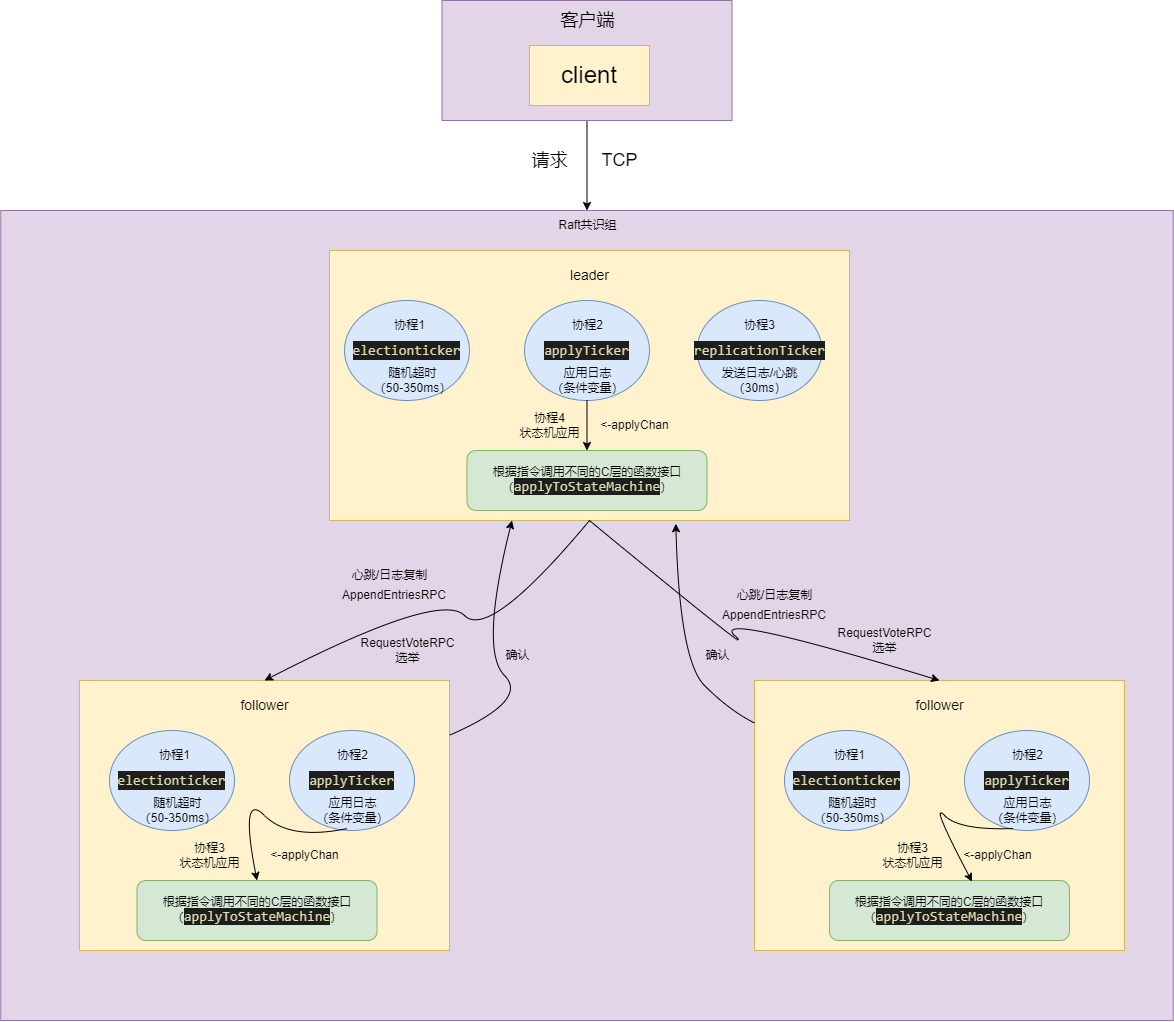

The diagram above was exported from draw.io. Its source (the exported page's mxGraphModel, read from the mxfile embedded in the PNG):
<mxGraphModel dx="1816" dy="1746" grid="1" gridSize="10" guides="1" tooltips="1" connect="1" arrows="1" fold="1" page="1" pageScale="1" pageWidth="827" pageHeight="1169" math="0" shadow="0">
  <root>
    <mxCell id="0" />
    <mxCell id="1" parent="0" />
    <mxCell id="fsR7L-tYX5aBJHDsNQYo-1" value="" style="rounded=0;whiteSpace=wrap;html=1;fillColor=#e1d5e7;strokeColor=#9673a6;" vertex="1" parent="1">
      <mxGeometry x="-108.75" y="-20" width="1172.5" height="810" as="geometry" />
    </mxCell>
    <mxCell id="fsR7L-tYX5aBJHDsNQYo-2" value="" style="rounded=0;whiteSpace=wrap;html=1;fillColor=#fff2cc;strokeColor=#d6b656;" vertex="1" parent="1">
      <mxGeometry x="220" y="20" width="520" height="270" as="geometry" />
    </mxCell>
    <mxCell id="fsR7L-tYX5aBJHDsNQYo-4" value="&lt;font style=&quot;font-size: 14px;&quot;&gt;leader&lt;/font&gt;" style="text;html=1;align=center;verticalAlign=middle;resizable=0;points=[];autosize=1;strokeColor=none;fillColor=none;" vertex="1" parent="1">
      <mxGeometry x="450" y="30" width="60" height="30" as="geometry" />
    </mxCell>
    <mxCell id="fsR7L-tYX5aBJHDsNQYo-5" value="&lt;div style=&quot;color: rgb(212, 212, 212); background-color: rgb(30, 30, 30); font-family: Consolas, &amp;quot;Courier New&amp;quot;, monospace; font-size: 14px; line-height: 19px; white-space: pre;&quot;&gt;&lt;span style=&quot;color: #dcdcaa;&quot;&gt;electionticker&lt;/span&gt;&lt;/div&gt;" style="ellipse;whiteSpace=wrap;html=1;fillColor=#dae8fc;strokeColor=#6c8ebf;" vertex="1" parent="1">
      <mxGeometry x="235" y="70" width="125" height="100" as="geometry" />
    </mxCell>
    <mxCell id="fsR7L-tYX5aBJHDsNQYo-6" value="&lt;div style=&quot;color: rgb(212, 212, 212); background-color: rgb(30, 30, 30); font-family: Consolas, &amp;quot;Courier New&amp;quot;, monospace; font-size: 14px; line-height: 19px; white-space: pre;&quot;&gt;&lt;div style=&quot;line-height: 19px;&quot;&gt;&lt;span style=&quot;color: #dcdcaa;&quot;&gt;applyTicker&lt;/span&gt;&lt;/div&gt;&lt;/div&gt;" style="ellipse;whiteSpace=wrap;html=1;fillColor=#dae8fc;strokeColor=#6c8ebf;" vertex="1" parent="1">
      <mxGeometry x="415" y="70" width="125" height="100" as="geometry" />
    </mxCell>
    <mxCell id="fsR7L-tYX5aBJHDsNQYo-7" value="随机超时&lt;br&gt;（50-350ms）" style="text;html=1;align=center;verticalAlign=middle;resizable=0;points=[];autosize=1;strokeColor=none;fillColor=none;" vertex="1" parent="1">
      <mxGeometry x="252.5" y="130" width="100" height="40" as="geometry" />
    </mxCell>
    <mxCell id="fsR7L-tYX5aBJHDsNQYo-8" value="协程1" style="text;html=1;align=center;verticalAlign=middle;resizable=0;points=[];autosize=1;strokeColor=none;fillColor=none;" vertex="1" parent="1">
      <mxGeometry x="275" y="80" width="50" height="30" as="geometry" />
    </mxCell>
    <mxCell id="fsR7L-tYX5aBJHDsNQYo-9" value="协程2" style="text;html=1;align=center;verticalAlign=middle;resizable=0;points=[];autosize=1;strokeColor=none;fillColor=none;" vertex="1" parent="1">
      <mxGeometry x="452.5" y="80" width="50" height="30" as="geometry" />
    </mxCell>
    <mxCell id="fsR7L-tYX5aBJHDsNQYo-52" style="edgeStyle=orthogonalEdgeStyle;rounded=0;orthogonalLoop=1;jettySize=auto;html=1;" edge="1" parent="1" source="fsR7L-tYX5aBJHDsNQYo-10" target="fsR7L-tYX5aBJHDsNQYo-51">
      <mxGeometry relative="1" as="geometry" />
    </mxCell>
    <mxCell id="fsR7L-tYX5aBJHDsNQYo-10" value="应用日志&lt;br&gt;（条件变量）" style="text;html=1;align=center;verticalAlign=middle;resizable=0;points=[];autosize=1;strokeColor=none;fillColor=none;" vertex="1" parent="1">
      <mxGeometry x="427.5" y="130" width="100" height="40" as="geometry" />
    </mxCell>
    <mxCell id="fsR7L-tYX5aBJHDsNQYo-12" value="" style="rounded=0;whiteSpace=wrap;html=1;fillColor=#fff2cc;strokeColor=#d6b656;" vertex="1" parent="1">
      <mxGeometry x="-30" y="450" width="370" height="270" as="geometry" />
    </mxCell>
    <mxCell id="fsR7L-tYX5aBJHDsNQYo-14" value="&lt;font style=&quot;font-size: 14px;&quot;&gt;follower&lt;/font&gt;" style="text;html=1;align=center;verticalAlign=middle;resizable=0;points=[];autosize=1;strokeColor=none;fillColor=none;" vertex="1" parent="1">
      <mxGeometry x="120" y="460" width="70" height="30" as="geometry" />
    </mxCell>
    <mxCell id="fsR7L-tYX5aBJHDsNQYo-15" value="&lt;div style=&quot;color: rgb(212, 212, 212); background-color: rgb(30, 30, 30); font-family: Consolas, &amp;quot;Courier New&amp;quot;, monospace; font-size: 14px; line-height: 19px; white-space: pre;&quot;&gt;&lt;span style=&quot;color: #dcdcaa;&quot;&gt;electionticker&lt;/span&gt;&lt;/div&gt;" style="ellipse;whiteSpace=wrap;html=1;fillColor=#dae8fc;strokeColor=#6c8ebf;" vertex="1" parent="1">
      <mxGeometry y="500" width="125" height="100" as="geometry" />
    </mxCell>
    <mxCell id="fsR7L-tYX5aBJHDsNQYo-16" value="&lt;div style=&quot;color: rgb(212, 212, 212); background-color: rgb(30, 30, 30); font-family: Consolas, &amp;quot;Courier New&amp;quot;, monospace; font-size: 14px; line-height: 19px; white-space: pre;&quot;&gt;&lt;div style=&quot;line-height: 19px;&quot;&gt;&lt;span style=&quot;color: #dcdcaa;&quot;&gt;applyTicker&lt;/span&gt;&lt;/div&gt;&lt;/div&gt;" style="ellipse;whiteSpace=wrap;html=1;fillColor=#dae8fc;strokeColor=#6c8ebf;" vertex="1" parent="1">
      <mxGeometry x="180" y="500" width="125" height="100" as="geometry" />
    </mxCell>
    <mxCell id="fsR7L-tYX5aBJHDsNQYo-17" value="随机超时&lt;br&gt;（50-350ms）" style="text;html=1;align=center;verticalAlign=middle;resizable=0;points=[];autosize=1;strokeColor=none;fillColor=none;" vertex="1" parent="1">
      <mxGeometry x="17.5" y="560" width="100" height="40" as="geometry" />
    </mxCell>
    <mxCell id="fsR7L-tYX5aBJHDsNQYo-18" value="协程1" style="text;html=1;align=center;verticalAlign=middle;resizable=0;points=[];autosize=1;strokeColor=none;fillColor=none;" vertex="1" parent="1">
      <mxGeometry x="40" y="510" width="50" height="30" as="geometry" />
    </mxCell>
    <mxCell id="fsR7L-tYX5aBJHDsNQYo-19" value="协程2" style="text;html=1;align=center;verticalAlign=middle;resizable=0;points=[];autosize=1;strokeColor=none;fillColor=none;" vertex="1" parent="1">
      <mxGeometry x="217.5" y="510" width="50" height="30" as="geometry" />
    </mxCell>
    <mxCell id="fsR7L-tYX5aBJHDsNQYo-20" value="应用日志&lt;br&gt;（条件变量）" style="text;html=1;align=center;verticalAlign=middle;resizable=0;points=[];autosize=1;strokeColor=none;fillColor=none;" vertex="1" parent="1">
      <mxGeometry x="192.5" y="560" width="100" height="40" as="geometry" />
    </mxCell>
    <mxCell id="fsR7L-tYX5aBJHDsNQYo-21" value="" style="rounded=0;whiteSpace=wrap;html=1;fillColor=#fff2cc;strokeColor=#d6b656;" vertex="1" parent="1">
      <mxGeometry x="645" y="450" width="370" height="270" as="geometry" />
    </mxCell>
    <mxCell id="fsR7L-tYX5aBJHDsNQYo-23" value="&lt;span style=&quot;font-size: 14px;&quot;&gt;follower&lt;/span&gt;" style="text;html=1;align=center;verticalAlign=middle;resizable=0;points=[];autosize=1;strokeColor=none;fillColor=none;" vertex="1" parent="1">
      <mxGeometry x="795" y="460" width="70" height="30" as="geometry" />
    </mxCell>
    <mxCell id="fsR7L-tYX5aBJHDsNQYo-24" value="&lt;div style=&quot;color: rgb(212, 212, 212); background-color: rgb(30, 30, 30); font-family: Consolas, &amp;quot;Courier New&amp;quot;, monospace; font-size: 14px; line-height: 19px; white-space: pre;&quot;&gt;&lt;span style=&quot;color: #dcdcaa;&quot;&gt;electionticker&lt;/span&gt;&lt;/div&gt;" style="ellipse;whiteSpace=wrap;html=1;fillColor=#dae8fc;strokeColor=#6c8ebf;" vertex="1" parent="1">
      <mxGeometry x="675" y="500" width="125" height="100" as="geometry" />
    </mxCell>
    <mxCell id="fsR7L-tYX5aBJHDsNQYo-25" value="&lt;div style=&quot;color: rgb(212, 212, 212); background-color: rgb(30, 30, 30); font-family: Consolas, &amp;quot;Courier New&amp;quot;, monospace; font-size: 14px; line-height: 19px; white-space: pre;&quot;&gt;&lt;div style=&quot;line-height: 19px;&quot;&gt;&lt;span style=&quot;color: #dcdcaa;&quot;&gt;applyTicker&lt;/span&gt;&lt;/div&gt;&lt;/div&gt;" style="ellipse;whiteSpace=wrap;html=1;fillColor=#dae8fc;strokeColor=#6c8ebf;" vertex="1" parent="1">
      <mxGeometry x="855" y="500" width="125" height="100" as="geometry" />
    </mxCell>
    <mxCell id="fsR7L-tYX5aBJHDsNQYo-26" value="随机超时&lt;br&gt;（50-350ms）" style="text;html=1;align=center;verticalAlign=middle;resizable=0;points=[];autosize=1;strokeColor=none;fillColor=none;" vertex="1" parent="1">
      <mxGeometry x="692.5" y="560" width="100" height="40" as="geometry" />
    </mxCell>
    <mxCell id="fsR7L-tYX5aBJHDsNQYo-27" value="协程1" style="text;html=1;align=center;verticalAlign=middle;resizable=0;points=[];autosize=1;strokeColor=none;fillColor=none;" vertex="1" parent="1">
      <mxGeometry x="715" y="510" width="50" height="30" as="geometry" />
    </mxCell>
    <mxCell id="fsR7L-tYX5aBJHDsNQYo-28" value="协程2" style="text;html=1;align=center;verticalAlign=middle;resizable=0;points=[];autosize=1;strokeColor=none;fillColor=none;" vertex="1" parent="1">
      <mxGeometry x="892.5" y="510" width="50" height="30" as="geometry" />
    </mxCell>
    <mxCell id="fsR7L-tYX5aBJHDsNQYo-29" value="应用日志&lt;br&gt;（条件变量）" style="text;html=1;align=center;verticalAlign=middle;resizable=0;points=[];autosize=1;strokeColor=none;fillColor=none;" vertex="1" parent="1">
      <mxGeometry x="867.5" y="560" width="100" height="40" as="geometry" />
    </mxCell>
    <mxCell id="fsR7L-tYX5aBJHDsNQYo-31" value="" style="curved=1;endArrow=classic;html=1;rounded=0;exitX=0.5;exitY=1;exitDx=0;exitDy=0;entryX=0.5;entryY=0;entryDx=0;entryDy=0;" edge="1" parent="1" source="fsR7L-tYX5aBJHDsNQYo-2" target="fsR7L-tYX5aBJHDsNQYo-12">
      <mxGeometry width="50" height="50" relative="1" as="geometry">
        <mxPoint x="330" y="410" as="sourcePoint" />
        <mxPoint x="380" y="360" as="targetPoint" />
        <Array as="points">
          <mxPoint x="380" y="410" />
          <mxPoint x="330" y="360" />
        </Array>
      </mxGeometry>
    </mxCell>
    <mxCell id="fsR7L-tYX5aBJHDsNQYo-32" value="" style="curved=1;endArrow=classic;html=1;rounded=0;exitX=0.5;exitY=1;exitDx=0;exitDy=0;entryX=0.5;entryY=0;entryDx=0;entryDy=0;" edge="1" parent="1" source="fsR7L-tYX5aBJHDsNQYo-2" target="fsR7L-tYX5aBJHDsNQYo-21">
      <mxGeometry width="50" height="50" relative="1" as="geometry">
        <mxPoint x="600" y="430" as="sourcePoint" />
        <mxPoint x="650" y="380" as="targetPoint" />
        <Array as="points">
          <mxPoint x="650" y="430" />
          <mxPoint x="600" y="380" />
        </Array>
      </mxGeometry>
    </mxCell>
    <mxCell id="fsR7L-tYX5aBJHDsNQYo-33" value="AppendEntriesRPC" style="text;html=1;align=center;verticalAlign=middle;whiteSpace=wrap;rounded=0;" vertex="1" parent="1">
      <mxGeometry x="250" y="350" width="70" height="30" as="geometry" />
    </mxCell>
    <mxCell id="fsR7L-tYX5aBJHDsNQYo-34" value="" style="curved=1;endArrow=classic;html=1;rounded=0;entryX=0.351;entryY=1;entryDx=0;entryDy=0;entryPerimeter=0;" edge="1" parent="1" source="fsR7L-tYX5aBJHDsNQYo-12" target="fsR7L-tYX5aBJHDsNQYo-2">
      <mxGeometry width="50" height="50" relative="1" as="geometry">
        <mxPoint x="370" y="470" as="sourcePoint" />
        <mxPoint x="420" y="420" as="targetPoint" />
        <Array as="points">
          <mxPoint x="420" y="470" />
          <mxPoint x="370" y="420" />
        </Array>
      </mxGeometry>
    </mxCell>
    <mxCell id="fsR7L-tYX5aBJHDsNQYo-35" value="" style="curved=1;endArrow=classic;html=1;rounded=0;entryX=0.666;entryY=1.012;entryDx=0;entryDy=0;entryPerimeter=0;" edge="1" parent="1" source="fsR7L-tYX5aBJHDsNQYo-21" target="fsR7L-tYX5aBJHDsNQYo-2">
      <mxGeometry width="50" height="50" relative="1" as="geometry">
        <mxPoint x="570" y="480" as="sourcePoint" />
        <mxPoint x="620" y="430" as="targetPoint" />
        <Array as="points">
          <mxPoint x="620" y="480" />
          <mxPoint x="570" y="430" />
        </Array>
      </mxGeometry>
    </mxCell>
    <mxCell id="fsR7L-tYX5aBJHDsNQYo-36" value="AppendEntriesRPC" style="text;html=1;align=center;verticalAlign=middle;whiteSpace=wrap;rounded=0;" vertex="1" parent="1">
      <mxGeometry x="630" y="370" width="70" height="30" as="geometry" />
    </mxCell>
    <mxCell id="fsR7L-tYX5aBJHDsNQYo-38" value="确认" style="text;html=1;align=center;verticalAlign=middle;resizable=0;points=[];autosize=1;strokeColor=none;fillColor=none;" vertex="1" parent="1">
      <mxGeometry x="382.5" y="410" width="50" height="30" as="geometry" />
    </mxCell>
    <mxCell id="fsR7L-tYX5aBJHDsNQYo-39" value="确认" style="text;html=1;align=center;verticalAlign=middle;resizable=0;points=[];autosize=1;strokeColor=none;fillColor=none;" vertex="1" parent="1">
      <mxGeometry x="582.5" y="410" width="50" height="30" as="geometry" />
    </mxCell>
    <mxCell id="fsR7L-tYX5aBJHDsNQYo-40" value="心跳/日志复制" style="text;html=1;align=center;verticalAlign=middle;resizable=0;points=[];autosize=1;strokeColor=none;fillColor=none;" vertex="1" parent="1">
      <mxGeometry x="230" y="330" width="100" height="30" as="geometry" />
    </mxCell>
    <mxCell id="fsR7L-tYX5aBJHDsNQYo-41" value="心跳/日志复制" style="text;html=1;align=center;verticalAlign=middle;resizable=0;points=[];autosize=1;strokeColor=none;fillColor=none;" vertex="1" parent="1">
      <mxGeometry x="615" y="350" width="100" height="30" as="geometry" />
    </mxCell>
    <mxCell id="fsR7L-tYX5aBJHDsNQYo-42" value="RequestVoteRPC&lt;br&gt;选举" style="text;html=1;align=center;verticalAlign=middle;resizable=0;points=[];autosize=1;strokeColor=none;fillColor=none;" vertex="1" parent="1">
      <mxGeometry x="237.5" y="400" width="120" height="40" as="geometry" />
    </mxCell>
    <mxCell id="fsR7L-tYX5aBJHDsNQYo-43" value="RequestVoteRPC&lt;br&gt;选举" style="text;html=1;align=center;verticalAlign=middle;resizable=0;points=[];autosize=1;strokeColor=none;fillColor=none;" vertex="1" parent="1">
      <mxGeometry x="715" y="390" width="120" height="40" as="geometry" />
    </mxCell>
    <mxCell id="fsR7L-tYX5aBJHDsNQYo-47" value="&lt;div style=&quot;color: rgb(212, 212, 212); background-color: rgb(30, 30, 30); font-family: Consolas, &amp;quot;Courier New&amp;quot;, monospace; font-size: 14px; line-height: 19px; white-space: pre;&quot;&gt;&lt;div style=&quot;line-height: 19px;&quot;&gt;&lt;div style=&quot;line-height: 19px;&quot;&gt;&lt;span style=&quot;color: #dcdcaa;&quot;&gt;replicationTicker&lt;/span&gt;&lt;/div&gt;&lt;/div&gt;&lt;/div&gt;" style="ellipse;whiteSpace=wrap;html=1;fillColor=#dae8fc;strokeColor=#6c8ebf;" vertex="1" parent="1">
      <mxGeometry x="587.5" y="70" width="125" height="100" as="geometry" />
    </mxCell>
    <mxCell id="fsR7L-tYX5aBJHDsNQYo-48" value="协程3" style="text;html=1;align=center;verticalAlign=middle;resizable=0;points=[];autosize=1;strokeColor=none;fillColor=none;" vertex="1" parent="1">
      <mxGeometry x="625" y="80" width="50" height="30" as="geometry" />
    </mxCell>
    <mxCell id="fsR7L-tYX5aBJHDsNQYo-50" value="发送日志/心跳&lt;br&gt;（30ms）" style="text;html=1;align=center;verticalAlign=middle;resizable=0;points=[];autosize=1;strokeColor=none;fillColor=none;" vertex="1" parent="1">
      <mxGeometry x="600" y="130" width="100" height="40" as="geometry" />
    </mxCell>
    <mxCell id="fsR7L-tYX5aBJHDsNQYo-51" value="根据指令调用不同的C层的函数接口&lt;br&gt;（&lt;span style=&quot;color: rgb(220, 220, 170); background-color: rgb(30, 30, 30); font-family: Consolas, &amp;quot;Courier New&amp;quot;, monospace; font-size: 14px; white-space: pre;&quot;&gt;applyToStateMachine&lt;/span&gt;&lt;span style=&quot;background-color: initial;&quot;&gt;）&lt;/span&gt;" style="rounded=1;whiteSpace=wrap;html=1;fillColor=#d5e8d4;strokeColor=#82b366;" vertex="1" parent="1">
      <mxGeometry x="357.5" y="220" width="240" height="60" as="geometry" />
    </mxCell>
    <mxCell id="fsR7L-tYX5aBJHDsNQYo-53" value="&amp;lt;-applyChan" style="text;html=1;align=center;verticalAlign=middle;resizable=0;points=[];autosize=1;strokeColor=none;fillColor=none;" vertex="1" parent="1">
      <mxGeometry x="480" y="180" width="90" height="30" as="geometry" />
    </mxCell>
    <mxCell id="fsR7L-tYX5aBJHDsNQYo-54" value="协程4&lt;br&gt;状态机应用" style="text;html=1;align=center;verticalAlign=middle;resizable=0;points=[];autosize=1;strokeColor=none;fillColor=none;" vertex="1" parent="1">
      <mxGeometry x="400" y="175" width="80" height="40" as="geometry" />
    </mxCell>
    <mxCell id="fsR7L-tYX5aBJHDsNQYo-55" value="根据指令调用不同的C层的函数接口&lt;div&gt;（&lt;span style=&quot;color: rgb(220, 220, 170); background-color: rgb(30, 30, 30); font-family: Consolas, &amp;quot;Courier New&amp;quot;, monospace; font-size: 14px; white-space: pre;&quot;&gt;applyToStateMachine&lt;/span&gt;&lt;span style=&quot;background-color: initial;&quot;&gt;）&lt;/span&gt;&lt;/div&gt;" style="rounded=1;whiteSpace=wrap;html=1;fillColor=#d5e8d4;strokeColor=#82b366;" vertex="1" parent="1">
      <mxGeometry x="27.5" y="650" width="240" height="60" as="geometry" />
    </mxCell>
    <mxCell id="fsR7L-tYX5aBJHDsNQYo-56" value="&amp;lt;-applyChan" style="text;html=1;align=center;verticalAlign=middle;resizable=0;points=[];autosize=1;strokeColor=none;fillColor=none;" vertex="1" parent="1">
      <mxGeometry x="150" y="610" width="90" height="30" as="geometry" />
    </mxCell>
    <mxCell id="fsR7L-tYX5aBJHDsNQYo-57" value="协程3&lt;br&gt;状态机应用" style="text;html=1;align=center;verticalAlign=middle;resizable=0;points=[];autosize=1;strokeColor=none;fillColor=none;" vertex="1" parent="1">
      <mxGeometry x="60" y="605" width="80" height="40" as="geometry" />
    </mxCell>
    <mxCell id="fsR7L-tYX5aBJHDsNQYo-58" value="根据指令调用不同的C层的函数接口&lt;div&gt;（&lt;span style=&quot;color: rgb(220, 220, 170); background-color: rgb(30, 30, 30); font-family: Consolas, &amp;quot;Courier New&amp;quot;, monospace; font-size: 14px; white-space: pre;&quot;&gt;applyToStateMachine&lt;/span&gt;&lt;span style=&quot;background-color: initial;&quot;&gt;）&lt;/span&gt;&lt;/div&gt;" style="rounded=1;whiteSpace=wrap;html=1;fillColor=#d5e8d4;strokeColor=#82b366;" vertex="1" parent="1">
      <mxGeometry x="720" y="650" width="240" height="60" as="geometry" />
    </mxCell>
    <mxCell id="fsR7L-tYX5aBJHDsNQYo-59" value="&amp;lt;-applyChan" style="text;html=1;align=center;verticalAlign=middle;resizable=0;points=[];autosize=1;strokeColor=none;fillColor=none;" vertex="1" parent="1">
      <mxGeometry x="842.5" y="610" width="90" height="30" as="geometry" />
    </mxCell>
    <mxCell id="fsR7L-tYX5aBJHDsNQYo-60" value="协程3&lt;br&gt;状态机应用" style="text;html=1;align=center;verticalAlign=middle;resizable=0;points=[];autosize=1;strokeColor=none;fillColor=none;" vertex="1" parent="1">
      <mxGeometry x="762.5" y="605" width="80" height="40" as="geometry" />
    </mxCell>
    <mxCell id="fsR7L-tYX5aBJHDsNQYo-61" value="" style="curved=1;endArrow=classic;html=1;rounded=0;exitX=0.455;exitY=0.95;exitDx=0;exitDy=0;exitPerimeter=0;entryX=0.5;entryY=0;entryDx=0;entryDy=0;" edge="1" parent="1" source="fsR7L-tYX5aBJHDsNQYo-20" target="fsR7L-tYX5aBJHDsNQYo-55">
      <mxGeometry width="50" height="50" relative="1" as="geometry">
        <mxPoint x="130" y="610" as="sourcePoint" />
        <mxPoint x="180" y="560" as="targetPoint" />
        <Array as="points">
          <mxPoint x="180" y="610" />
          <mxPoint x="130" y="560" />
        </Array>
      </mxGeometry>
    </mxCell>
    <mxCell id="fsR7L-tYX5aBJHDsNQYo-62" value="" style="curved=1;endArrow=classic;html=1;rounded=0;exitX=0.362;exitY=0.95;exitDx=0;exitDy=0;exitPerimeter=0;entryX=0.594;entryY=0.019;entryDx=0;entryDy=0;entryPerimeter=0;" edge="1" parent="1" source="fsR7L-tYX5aBJHDsNQYo-29" target="fsR7L-tYX5aBJHDsNQYo-58">
      <mxGeometry width="50" height="50" relative="1" as="geometry">
        <mxPoint x="800" y="600" as="sourcePoint" />
        <mxPoint x="850" y="550" as="targetPoint" />
        <Array as="points">
          <mxPoint x="850" y="600" />
          <mxPoint x="820" y="570" />
        </Array>
      </mxGeometry>
    </mxCell>
    <mxCell id="fsR7L-tYX5aBJHDsNQYo-63" value="Raft共识组" style="text;html=1;align=center;verticalAlign=middle;resizable=0;points=[];autosize=1;strokeColor=none;fillColor=none;" vertex="1" parent="1">
      <mxGeometry x="437.5" y="-20" width="80" height="30" as="geometry" />
    </mxCell>
    <mxCell id="fsR7L-tYX5aBJHDsNQYo-67" style="edgeStyle=orthogonalEdgeStyle;rounded=0;orthogonalLoop=1;jettySize=auto;html=1;" edge="1" parent="1" source="fsR7L-tYX5aBJHDsNQYo-64" target="fsR7L-tYX5aBJHDsNQYo-63">
      <mxGeometry relative="1" as="geometry" />
    </mxCell>
    <mxCell id="fsR7L-tYX5aBJHDsNQYo-64" value="" style="rounded=0;whiteSpace=wrap;html=1;fillColor=#e1d5e7;strokeColor=#9673a6;" vertex="1" parent="1">
      <mxGeometry x="332.5" y="-230" width="290" height="120" as="geometry" />
    </mxCell>
    <mxCell id="fsR7L-tYX5aBJHDsNQYo-65" value="&lt;font style=&quot;font-size: 24px;&quot;&gt;client&lt;/font&gt;" style="rounded=0;whiteSpace=wrap;html=1;fillColor=#fff2cc;strokeColor=#d6b656;" vertex="1" parent="1">
      <mxGeometry x="420" y="-185" width="120" height="60" as="geometry" />
    </mxCell>
    <mxCell id="fsR7L-tYX5aBJHDsNQYo-66" value="&lt;font style=&quot;font-size: 18px;&quot;&gt;客户端&lt;/font&gt;" style="text;html=1;align=center;verticalAlign=middle;resizable=0;points=[];autosize=1;strokeColor=none;fillColor=none;" vertex="1" parent="1">
      <mxGeometry x="437.5" y="-230" width="80" height="40" as="geometry" />
    </mxCell>
    <mxCell id="fsR7L-tYX5aBJHDsNQYo-68" value="&lt;font style=&quot;font-size: 18px;&quot;&gt;TCP&lt;/font&gt;" style="text;html=1;align=center;verticalAlign=middle;resizable=0;points=[];autosize=1;strokeColor=none;fillColor=none;" vertex="1" parent="1">
      <mxGeometry x="480" y="-90" width="60" height="40" as="geometry" />
    </mxCell>
    <mxCell id="fsR7L-tYX5aBJHDsNQYo-69" value="&lt;font style=&quot;font-size: 18px;&quot;&gt;请求&lt;/font&gt;" style="text;html=1;align=center;verticalAlign=middle;resizable=0;points=[];autosize=1;strokeColor=none;fillColor=none;" vertex="1" parent="1">
      <mxGeometry x="410" y="-90" width="60" height="40" as="geometry" />
    </mxCell>
  </root>
</mxGraphModel>